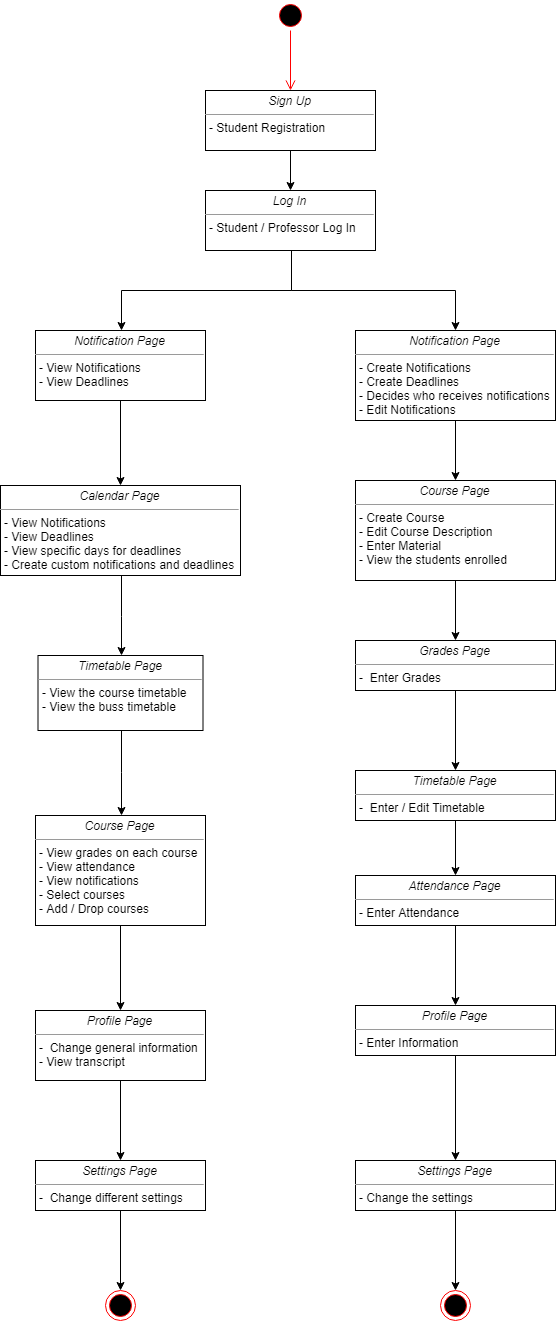

The diagram above was exported from draw.io. Its source (the exported page's mxGraphModel, read from the mxfile embedded in the PNG):
<mxGraphModel dx="962" dy="1152" grid="1" gridSize="10" guides="1" tooltips="1" connect="1" arrows="1" fold="1" page="1" pageScale="1" pageWidth="1100" pageHeight="850" background="#ffffff" math="0" shadow="0">
  <root>
    <mxCell id="0" />
    <mxCell id="1" parent="0" />
    <mxCell id="6cuS-gd5Yb_5GGIO2Fnu-2" value="" style="ellipse;html=1;shape=startState;fillColor=#000000;strokeColor=#ff0000;" vertex="1" parent="1">
      <mxGeometry x="480" y="40" width="30" height="30" as="geometry" />
    </mxCell>
    <mxCell id="6cuS-gd5Yb_5GGIO2Fnu-3" value="" style="edgeStyle=orthogonalEdgeStyle;html=1;verticalAlign=bottom;endArrow=open;endSize=8;strokeColor=#ff0000;" edge="1" source="6cuS-gd5Yb_5GGIO2Fnu-2" parent="1">
      <mxGeometry relative="1" as="geometry">
        <mxPoint x="495" y="130" as="targetPoint" />
      </mxGeometry>
    </mxCell>
    <mxCell id="6cuS-gd5Yb_5GGIO2Fnu-8" value="" style="edgeStyle=orthogonalEdgeStyle;rounded=0;orthogonalLoop=1;jettySize=auto;html=1;" edge="1" parent="1" source="6cuS-gd5Yb_5GGIO2Fnu-4" target="6cuS-gd5Yb_5GGIO2Fnu-7">
      <mxGeometry relative="1" as="geometry" />
    </mxCell>
    <mxCell id="6cuS-gd5Yb_5GGIO2Fnu-10" value="" style="edgeStyle=orthogonalEdgeStyle;rounded=0;orthogonalLoop=1;jettySize=auto;html=1;" edge="1" parent="1" source="6cuS-gd5Yb_5GGIO2Fnu-4" target="6cuS-gd5Yb_5GGIO2Fnu-9">
      <mxGeometry relative="1" as="geometry" />
    </mxCell>
    <mxCell id="6cuS-gd5Yb_5GGIO2Fnu-4" value="&lt;p style=&quot;margin: 0px ; margin-top: 4px ; text-align: center&quot;&gt;&lt;i&gt;Log In&lt;/i&gt;&lt;/p&gt;&lt;hr size=&quot;1&quot;&gt;&lt;p style=&quot;margin: 0px ; margin-left: 4px&quot;&gt;- Student / Professor Log In&lt;/p&gt;&lt;p style=&quot;margin: 0px ; margin-left: 4px&quot;&gt;&lt;br&gt;&lt;/p&gt;" style="verticalAlign=top;align=left;overflow=fill;fontSize=12;fontFamily=Helvetica;html=1;" vertex="1" parent="1">
      <mxGeometry x="410" y="230" width="170" height="60" as="geometry" />
    </mxCell>
    <mxCell id="6cuS-gd5Yb_5GGIO2Fnu-12" value="" style="edgeStyle=orthogonalEdgeStyle;rounded=0;orthogonalLoop=1;jettySize=auto;html=1;" edge="1" parent="1" source="6cuS-gd5Yb_5GGIO2Fnu-9" target="6cuS-gd5Yb_5GGIO2Fnu-11">
      <mxGeometry relative="1" as="geometry" />
    </mxCell>
    <mxCell id="6cuS-gd5Yb_5GGIO2Fnu-9" value="&lt;p style=&quot;margin: 0px ; margin-top: 4px ; text-align: center&quot;&gt;&lt;i&gt;Notification Page&lt;/i&gt;&lt;/p&gt;&lt;hr size=&quot;1&quot;&gt;&lt;p style=&quot;margin: 0px ; margin-left: 4px&quot;&gt;- Create Notifications&lt;/p&gt;&lt;p style=&quot;margin: 0px ; margin-left: 4px&quot;&gt;- Create Deadlines&lt;/p&gt;&lt;p style=&quot;margin: 0px ; margin-left: 4px&quot;&gt;- Decides who receives notifications&lt;/p&gt;&lt;p style=&quot;margin: 0px ; margin-left: 4px&quot;&gt;- Edit Notifications&lt;/p&gt;&lt;p style=&quot;margin: 0px ; margin-left: 4px&quot;&gt;&lt;br&gt;&lt;/p&gt;" style="verticalAlign=top;align=left;overflow=fill;fontSize=12;fontFamily=Helvetica;html=1;" vertex="1" parent="1">
      <mxGeometry x="560" y="370" width="200" height="90" as="geometry" />
    </mxCell>
    <mxCell id="6cuS-gd5Yb_5GGIO2Fnu-14" value="" style="edgeStyle=orthogonalEdgeStyle;rounded=0;orthogonalLoop=1;jettySize=auto;html=1;" edge="1" parent="1" source="6cuS-gd5Yb_5GGIO2Fnu-11" target="6cuS-gd5Yb_5GGIO2Fnu-13">
      <mxGeometry relative="1" as="geometry" />
    </mxCell>
    <mxCell id="6cuS-gd5Yb_5GGIO2Fnu-11" value="&lt;p style=&quot;margin: 0px ; margin-top: 4px ; text-align: center&quot;&gt;&lt;i&gt;Course Page&lt;/i&gt;&lt;/p&gt;&lt;hr size=&quot;1&quot;&gt;&lt;p style=&quot;margin: 0px ; margin-left: 4px&quot;&gt;- Create Course&lt;/p&gt;&lt;p style=&quot;margin: 0px ; margin-left: 4px&quot;&gt;- Edit Course Description&lt;/p&gt;&lt;p style=&quot;margin: 0px ; margin-left: 4px&quot;&gt;- Enter Material&lt;/p&gt;&lt;p style=&quot;margin: 0px ; margin-left: 4px&quot;&gt;- View the students enrolled&lt;/p&gt;&lt;p style=&quot;margin: 0px ; margin-left: 4px&quot;&gt;&lt;br&gt;&lt;/p&gt;" style="verticalAlign=top;align=left;overflow=fill;fontSize=12;fontFamily=Helvetica;html=1;" vertex="1" parent="1">
      <mxGeometry x="560" y="520" width="200" height="100" as="geometry" />
    </mxCell>
    <mxCell id="6cuS-gd5Yb_5GGIO2Fnu-35" value="" style="edgeStyle=orthogonalEdgeStyle;rounded=0;orthogonalLoop=1;jettySize=auto;html=1;" edge="1" parent="1" source="6cuS-gd5Yb_5GGIO2Fnu-13" target="6cuS-gd5Yb_5GGIO2Fnu-34">
      <mxGeometry relative="1" as="geometry" />
    </mxCell>
    <mxCell id="6cuS-gd5Yb_5GGIO2Fnu-13" value="&lt;p style=&quot;margin: 0px ; margin-top: 4px ; text-align: center&quot;&gt;&lt;i&gt;Grades Page&lt;/i&gt;&lt;/p&gt;&lt;hr size=&quot;1&quot;&gt;&lt;p style=&quot;margin: 0px ; margin-left: 4px&quot;&gt;-&amp;nbsp; Enter Grades&lt;/p&gt;&lt;p style=&quot;margin: 0px ; margin-left: 4px&quot;&gt;&lt;br&gt;&lt;/p&gt;" style="verticalAlign=top;align=left;overflow=fill;fontSize=12;fontFamily=Helvetica;html=1;" vertex="1" parent="1">
      <mxGeometry x="560" y="680" width="200" height="50" as="geometry" />
    </mxCell>
    <mxCell id="6cuS-gd5Yb_5GGIO2Fnu-34" value="&lt;p style=&quot;margin: 0px ; margin-top: 4px ; text-align: center&quot;&gt;&lt;i&gt;Timetable Page&lt;/i&gt;&lt;/p&gt;&lt;hr size=&quot;1&quot;&gt;&lt;p style=&quot;margin: 0px ; margin-left: 4px&quot;&gt;-&amp;nbsp; Enter / Edit Timetable&amp;nbsp;&lt;/p&gt;" style="verticalAlign=top;align=left;overflow=fill;fontSize=12;fontFamily=Helvetica;html=1;" vertex="1" parent="1">
      <mxGeometry x="560" y="810" width="200" height="50" as="geometry" />
    </mxCell>
    <mxCell id="6cuS-gd5Yb_5GGIO2Fnu-18" value="" style="edgeStyle=orthogonalEdgeStyle;rounded=0;orthogonalLoop=1;jettySize=auto;html=1;" edge="1" parent="1" target="6cuS-gd5Yb_5GGIO2Fnu-17">
      <mxGeometry relative="1" as="geometry">
        <mxPoint x="660" y="860" as="sourcePoint" />
      </mxGeometry>
    </mxCell>
    <mxCell id="6cuS-gd5Yb_5GGIO2Fnu-21" value="" style="edgeStyle=orthogonalEdgeStyle;rounded=0;orthogonalLoop=1;jettySize=auto;html=1;" edge="1" parent="1" source="6cuS-gd5Yb_5GGIO2Fnu-17" target="6cuS-gd5Yb_5GGIO2Fnu-20">
      <mxGeometry relative="1" as="geometry" />
    </mxCell>
    <mxCell id="6cuS-gd5Yb_5GGIO2Fnu-17" value="&lt;p style=&quot;margin: 0px ; margin-top: 4px ; text-align: center&quot;&gt;&lt;i&gt;Attendance Page&lt;/i&gt;&lt;/p&gt;&lt;hr size=&quot;1&quot;&gt;&lt;p style=&quot;margin: 0px ; margin-left: 4px&quot;&gt;- Enter Attendance&lt;/p&gt;&lt;p style=&quot;margin: 0px ; margin-left: 4px&quot;&gt;&lt;br&gt;&lt;/p&gt;" style="verticalAlign=top;align=left;overflow=fill;fontSize=12;fontFamily=Helvetica;html=1;" vertex="1" parent="1">
      <mxGeometry x="560" y="915" width="200" height="50" as="geometry" />
    </mxCell>
    <mxCell id="6cuS-gd5Yb_5GGIO2Fnu-23" value="" style="edgeStyle=orthogonalEdgeStyle;rounded=0;orthogonalLoop=1;jettySize=auto;html=1;" edge="1" parent="1" source="6cuS-gd5Yb_5GGIO2Fnu-20" target="6cuS-gd5Yb_5GGIO2Fnu-22">
      <mxGeometry relative="1" as="geometry" />
    </mxCell>
    <mxCell id="6cuS-gd5Yb_5GGIO2Fnu-20" value="&lt;p style=&quot;margin: 0px ; margin-top: 4px ; text-align: center&quot;&gt;&lt;i&gt;Profile Page&lt;/i&gt;&lt;/p&gt;&lt;hr size=&quot;1&quot;&gt;&lt;p style=&quot;margin: 0px ; margin-left: 4px&quot;&gt;- Enter Information&lt;/p&gt;&lt;p style=&quot;margin: 0px ; margin-left: 4px&quot;&gt;&lt;br&gt;&lt;/p&gt;" style="verticalAlign=top;align=left;overflow=fill;fontSize=12;fontFamily=Helvetica;html=1;" vertex="1" parent="1">
      <mxGeometry x="560" y="1045" width="200" height="50" as="geometry" />
    </mxCell>
    <mxCell id="6cuS-gd5Yb_5GGIO2Fnu-43" value="" style="edgeStyle=orthogonalEdgeStyle;rounded=0;orthogonalLoop=1;jettySize=auto;html=1;entryX=0;entryY=0.5;entryDx=0;entryDy=0;" edge="1" parent="1" source="6cuS-gd5Yb_5GGIO2Fnu-22" target="6cuS-gd5Yb_5GGIO2Fnu-41">
      <mxGeometry relative="1" as="geometry">
        <mxPoint x="660" y="1305" as="targetPoint" />
      </mxGeometry>
    </mxCell>
    <mxCell id="6cuS-gd5Yb_5GGIO2Fnu-22" value="&lt;p style=&quot;margin: 0px ; margin-top: 4px ; text-align: center&quot;&gt;&lt;i&gt;Settings Page&lt;/i&gt;&lt;/p&gt;&lt;hr size=&quot;1&quot;&gt;&lt;p style=&quot;margin: 0px ; margin-left: 4px&quot;&gt;- Change the settings&lt;/p&gt;" style="verticalAlign=top;align=left;overflow=fill;fontSize=12;fontFamily=Helvetica;html=1;" vertex="1" parent="1">
      <mxGeometry x="560" y="1200" width="200" height="50" as="geometry" />
    </mxCell>
    <mxCell id="6cuS-gd5Yb_5GGIO2Fnu-25" value="" style="edgeStyle=orthogonalEdgeStyle;rounded=0;orthogonalLoop=1;jettySize=auto;html=1;" edge="1" parent="1" source="6cuS-gd5Yb_5GGIO2Fnu-7" target="6cuS-gd5Yb_5GGIO2Fnu-24">
      <mxGeometry relative="1" as="geometry" />
    </mxCell>
    <mxCell id="6cuS-gd5Yb_5GGIO2Fnu-7" value="&lt;p style=&quot;margin: 0px ; margin-top: 4px ; text-align: center&quot;&gt;&lt;i&gt;Notification Page&lt;/i&gt;&lt;/p&gt;&lt;hr size=&quot;1&quot;&gt;&lt;p style=&quot;margin: 0px ; margin-left: 4px&quot;&gt;- View Notifications&lt;/p&gt;&lt;p style=&quot;margin: 0px ; margin-left: 4px&quot;&gt;- View Deadlines&lt;/p&gt;&lt;p style=&quot;margin: 0px ; margin-left: 4px&quot;&gt;&lt;br&gt;&lt;/p&gt;" style="verticalAlign=top;align=left;overflow=fill;fontSize=12;fontFamily=Helvetica;html=1;" vertex="1" parent="1">
      <mxGeometry x="240" y="370" width="170" height="70" as="geometry" />
    </mxCell>
    <mxCell id="6cuS-gd5Yb_5GGIO2Fnu-27" value="" style="edgeStyle=orthogonalEdgeStyle;rounded=0;orthogonalLoop=1;jettySize=auto;html=1;" edge="1" parent="1" source="6cuS-gd5Yb_5GGIO2Fnu-24" target="6cuS-gd5Yb_5GGIO2Fnu-26">
      <mxGeometry relative="1" as="geometry" />
    </mxCell>
    <mxCell id="6cuS-gd5Yb_5GGIO2Fnu-24" value="&lt;p style=&quot;margin: 0px ; margin-top: 4px ; text-align: center&quot;&gt;&lt;i&gt;Calendar Page&lt;/i&gt;&lt;/p&gt;&lt;hr size=&quot;1&quot;&gt;&lt;p style=&quot;margin: 0px ; margin-left: 4px&quot;&gt;- View Notifications&lt;/p&gt;&lt;p style=&quot;margin: 0px ; margin-left: 4px&quot;&gt;- View Deadlines&lt;/p&gt;&lt;p style=&quot;margin: 0px ; margin-left: 4px&quot;&gt;- View specific days for deadlines&lt;/p&gt;&lt;p style=&quot;margin: 0px ; margin-left: 4px&quot;&gt;&lt;span&gt;- Create custom notifications and deadlines&amp;nbsp;&lt;/span&gt;&lt;/p&gt;&lt;p style=&quot;margin: 0px ; margin-left: 4px&quot;&gt;&lt;br&gt;&lt;/p&gt;" style="verticalAlign=top;align=left;overflow=fill;fontSize=12;fontFamily=Helvetica;html=1;" vertex="1" parent="1">
      <mxGeometry x="205" y="525" width="240" height="90" as="geometry" />
    </mxCell>
    <mxCell id="6cuS-gd5Yb_5GGIO2Fnu-29" value="" style="edgeStyle=orthogonalEdgeStyle;rounded=0;orthogonalLoop=1;jettySize=auto;html=1;" edge="1" parent="1" source="6cuS-gd5Yb_5GGIO2Fnu-26" target="6cuS-gd5Yb_5GGIO2Fnu-28">
      <mxGeometry relative="1" as="geometry" />
    </mxCell>
    <mxCell id="6cuS-gd5Yb_5GGIO2Fnu-26" value="&lt;p style=&quot;margin: 0px ; margin-top: 4px ; text-align: center&quot;&gt;&lt;i&gt;Timetable Page&lt;/i&gt;&lt;/p&gt;&lt;hr size=&quot;1&quot;&gt;&lt;p style=&quot;margin: 0px ; margin-left: 4px&quot;&gt;- View the course timetable&lt;/p&gt;&lt;p style=&quot;margin: 0px ; margin-left: 4px&quot;&gt;&lt;span&gt;- View the buss timetable&lt;/span&gt;&lt;span&gt;&amp;nbsp;&lt;/span&gt;&lt;/p&gt;&lt;p style=&quot;margin: 0px ; margin-left: 4px&quot;&gt;&lt;br&gt;&lt;/p&gt;" style="verticalAlign=top;align=left;overflow=fill;fontSize=12;fontFamily=Helvetica;html=1;" vertex="1" parent="1">
      <mxGeometry x="242.5" y="695" width="165" height="75" as="geometry" />
    </mxCell>
    <mxCell id="6cuS-gd5Yb_5GGIO2Fnu-31" value="" style="edgeStyle=orthogonalEdgeStyle;rounded=0;orthogonalLoop=1;jettySize=auto;html=1;" edge="1" parent="1" source="6cuS-gd5Yb_5GGIO2Fnu-28" target="6cuS-gd5Yb_5GGIO2Fnu-30">
      <mxGeometry relative="1" as="geometry" />
    </mxCell>
    <mxCell id="6cuS-gd5Yb_5GGIO2Fnu-28" value="&lt;p style=&quot;margin: 0px ; margin-top: 4px ; text-align: center&quot;&gt;&lt;i&gt;Course Page&lt;/i&gt;&lt;/p&gt;&lt;hr size=&quot;1&quot;&gt;&lt;p style=&quot;margin: 0px ; margin-left: 4px&quot;&gt;- View grades on each course&lt;/p&gt;&lt;p style=&quot;margin: 0px ; margin-left: 4px&quot;&gt;- View attendance&lt;/p&gt;&lt;p style=&quot;margin: 0px ; margin-left: 4px&quot;&gt;- View notifications&lt;/p&gt;&lt;p style=&quot;margin: 0px ; margin-left: 4px&quot;&gt;- Select courses&lt;/p&gt;&lt;p style=&quot;margin: 0px ; margin-left: 4px&quot;&gt;- Add / Drop courses&lt;/p&gt;" style="verticalAlign=top;align=left;overflow=fill;fontSize=12;fontFamily=Helvetica;html=1;" vertex="1" parent="1">
      <mxGeometry x="240" y="855" width="170" height="110" as="geometry" />
    </mxCell>
    <mxCell id="6cuS-gd5Yb_5GGIO2Fnu-33" value="" style="edgeStyle=orthogonalEdgeStyle;rounded=0;orthogonalLoop=1;jettySize=auto;html=1;" edge="1" parent="1" source="6cuS-gd5Yb_5GGIO2Fnu-30" target="6cuS-gd5Yb_5GGIO2Fnu-32">
      <mxGeometry relative="1" as="geometry" />
    </mxCell>
    <mxCell id="6cuS-gd5Yb_5GGIO2Fnu-30" value="&lt;p style=&quot;margin: 0px ; margin-top: 4px ; text-align: center&quot;&gt;&lt;i&gt;Profile Page&lt;/i&gt;&lt;/p&gt;&lt;hr size=&quot;1&quot;&gt;&lt;p style=&quot;margin: 0px ; margin-left: 4px&quot;&gt;-&amp;nbsp; Change general information&lt;/p&gt;&lt;p style=&quot;margin: 0px ; margin-left: 4px&quot;&gt;- View transcript&lt;/p&gt;" style="verticalAlign=top;align=left;overflow=fill;fontSize=12;fontFamily=Helvetica;html=1;" vertex="1" parent="1">
      <mxGeometry x="240" y="1050" width="170" height="70" as="geometry" />
    </mxCell>
    <mxCell id="6cuS-gd5Yb_5GGIO2Fnu-38" value="" style="edgeStyle=orthogonalEdgeStyle;rounded=0;orthogonalLoop=1;jettySize=auto;html=1;" edge="1" parent="1" source="6cuS-gd5Yb_5GGIO2Fnu-32">
      <mxGeometry relative="1" as="geometry">
        <mxPoint x="325" y="1330" as="targetPoint" />
      </mxGeometry>
    </mxCell>
    <mxCell id="6cuS-gd5Yb_5GGIO2Fnu-32" value="&lt;p style=&quot;margin: 0px ; margin-top: 4px ; text-align: center&quot;&gt;&lt;i&gt;Settings Page&lt;/i&gt;&lt;br&gt;&lt;/p&gt;&lt;hr size=&quot;1&quot;&gt;&lt;p style=&quot;margin: 0px ; margin-left: 4px&quot;&gt;-&amp;nbsp; Change different settings&lt;/p&gt;" style="verticalAlign=top;align=left;overflow=fill;fontSize=12;fontFamily=Helvetica;html=1;" vertex="1" parent="1">
      <mxGeometry x="240" y="1200" width="170" height="50" as="geometry" />
    </mxCell>
    <mxCell id="6cuS-gd5Yb_5GGIO2Fnu-6" value="" style="edgeStyle=orthogonalEdgeStyle;rounded=0;orthogonalLoop=1;jettySize=auto;html=1;" edge="1" parent="1" source="6cuS-gd5Yb_5GGIO2Fnu-5" target="6cuS-gd5Yb_5GGIO2Fnu-4">
      <mxGeometry relative="1" as="geometry" />
    </mxCell>
    <mxCell id="6cuS-gd5Yb_5GGIO2Fnu-5" value="&lt;p style=&quot;margin: 0px ; margin-top: 4px ; text-align: center&quot;&gt;&lt;i&gt;Sign Up&lt;/i&gt;&lt;/p&gt;&lt;hr size=&quot;1&quot;&gt;&lt;p style=&quot;margin: 0px ; margin-left: 4px&quot;&gt;- Student Registration&lt;span&gt;&amp;nbsp;&lt;/span&gt;&lt;/p&gt;&lt;p style=&quot;margin: 0px ; margin-left: 4px&quot;&gt;&lt;br&gt;&lt;/p&gt;" style="verticalAlign=top;align=left;overflow=fill;fontSize=12;fontFamily=Helvetica;html=1;" vertex="1" parent="1">
      <mxGeometry x="410" y="130" width="170" height="60" as="geometry" />
    </mxCell>
    <mxCell id="6cuS-gd5Yb_5GGIO2Fnu-36" value="" style="ellipse;html=1;shape=endState;fillColor=#000000;strokeColor=#ff0000;direction=south;" vertex="1" parent="1">
      <mxGeometry x="310" y="1330" width="30" height="30" as="geometry" />
    </mxCell>
    <mxCell id="6cuS-gd5Yb_5GGIO2Fnu-41" value="" style="ellipse;html=1;shape=endState;fillColor=#000000;strokeColor=#ff0000;direction=south;" vertex="1" parent="1">
      <mxGeometry x="645" y="1330" width="30" height="30" as="geometry" />
    </mxCell>
  </root>
</mxGraphModel>